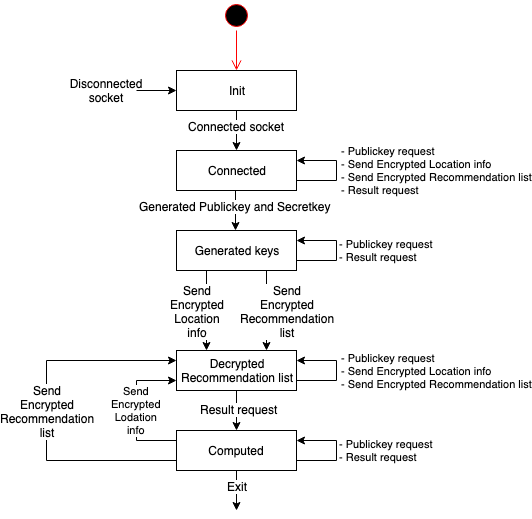

The diagram above was exported from draw.io. Its source (the exported page's mxGraphModel, read from the mxfile embedded in the PNG):
<mxGraphModel dx="759" dy="611" grid="1" gridSize="10" guides="1" tooltips="1" connect="1" arrows="1" fold="1" page="1" pageScale="1" pageWidth="1654" pageHeight="1169" math="0" shadow="0">
  <root>
    <mxCell id="0" />
    <mxCell id="1" parent="0" />
    <mxCell id="2" style="edgeStyle=orthogonalEdgeStyle;rounded=0;orthogonalLoop=1;jettySize=auto;html=1;exitX=0.5;exitY=1;exitDx=0;exitDy=0;entryX=0.5;entryY=0;entryDx=0;entryDy=0;" edge="1" source="4" target="23" parent="1">
      <mxGeometry relative="1" as="geometry">
        <mxPoint x="950" y="210" as="targetPoint" />
      </mxGeometry>
    </mxCell>
    <mxCell id="3" value="Connected socket" style="text;html=1;resizable=0;points=[];align=center;verticalAlign=middle;labelBackgroundColor=#ffffff;" vertex="1" connectable="0" parent="2">
      <mxGeometry x="-0.25" y="-1" relative="1" as="geometry">
        <mxPoint as="offset" />
      </mxGeometry>
    </mxCell>
    <mxCell id="4" value="Init" style="rounded=0;whiteSpace=wrap;html=1;" vertex="1" parent="1">
      <mxGeometry x="890" y="140" width="120" height="40" as="geometry" />
    </mxCell>
    <mxCell id="5" style="edgeStyle=orthogonalEdgeStyle;rounded=0;orthogonalLoop=1;jettySize=auto;html=1;exitX=0.25;exitY=1;exitDx=0;exitDy=0;entryX=0.25;entryY=0;entryDx=0;entryDy=0;" edge="1" source="9" target="12" parent="1">
      <mxGeometry relative="1" as="geometry" />
    </mxCell>
    <mxCell id="6" value="Send&lt;br&gt;Encrypted&lt;br&gt;Location&lt;br&gt;info&lt;br&gt;" style="text;html=1;resizable=0;points=[];align=center;verticalAlign=middle;labelBackgroundColor=#ffffff;" vertex="1" connectable="0" parent="5">
      <mxGeometry x="0.075" y="3" relative="1" as="geometry">
        <mxPoint x="-13" y="-3" as="offset" />
      </mxGeometry>
    </mxCell>
    <mxCell id="7" style="edgeStyle=orthogonalEdgeStyle;rounded=0;orthogonalLoop=1;jettySize=auto;html=1;exitX=0.75;exitY=1;exitDx=0;exitDy=0;entryX=0.75;entryY=0;entryDx=0;entryDy=0;" edge="1" source="9" target="12" parent="1">
      <mxGeometry relative="1" as="geometry" />
    </mxCell>
    <mxCell id="8" value="Send&lt;br&gt;Encrypted&lt;br&gt;Recommendation&lt;br&gt;list&lt;br&gt;" style="text;html=1;resizable=0;points=[];align=center;verticalAlign=middle;labelBackgroundColor=#ffffff;" vertex="1" connectable="0" parent="7">
      <mxGeometry x="-0.125" y="1" relative="1" as="geometry">
        <mxPoint x="19" y="5" as="offset" />
      </mxGeometry>
    </mxCell>
    <mxCell id="9" value="Generated keys" style="rounded=0;whiteSpace=wrap;html=1;" vertex="1" parent="1">
      <mxGeometry x="890" y="300" width="120" height="40" as="geometry" />
    </mxCell>
    <mxCell id="10" style="edgeStyle=orthogonalEdgeStyle;rounded=0;orthogonalLoop=1;jettySize=auto;html=1;exitX=0.5;exitY=1;exitDx=0;exitDy=0;" edge="1" source="12" target="18" parent="1">
      <mxGeometry relative="1" as="geometry" />
    </mxCell>
    <mxCell id="11" value="Result request" style="text;html=1;resizable=0;points=[];align=center;verticalAlign=middle;labelBackgroundColor=#ffffff;" vertex="1" connectable="0" parent="10">
      <mxGeometry x="-0.1" y="2" relative="1" as="geometry">
        <mxPoint as="offset" />
      </mxGeometry>
    </mxCell>
    <mxCell id="12" value="Decrypted&lt;br&gt;Recommendation list&lt;br&gt;" style="rounded=0;whiteSpace=wrap;html=1;" vertex="1" parent="1">
      <mxGeometry x="890" y="420" width="120" height="40" as="geometry" />
    </mxCell>
    <mxCell id="13" style="edgeStyle=orthogonalEdgeStyle;rounded=0;orthogonalLoop=1;jettySize=auto;html=1;exitX=0.5;exitY=1;exitDx=0;exitDy=0;entryX=0.5;entryY=0;entryDx=0;entryDy=0;" edge="1" source="18" parent="1">
      <mxGeometry relative="1" as="geometry">
        <mxPoint x="950" y="580" as="targetPoint" />
      </mxGeometry>
    </mxCell>
    <mxCell id="14" value="Exit" style="text;html=1;resizable=0;points=[];align=center;verticalAlign=middle;labelBackgroundColor=#ffffff;" vertex="1" connectable="0" parent="13">
      <mxGeometry x="-0.25" relative="1" as="geometry">
        <mxPoint as="offset" />
      </mxGeometry>
    </mxCell>
    <mxCell id="15" value="Send&lt;br&gt;Encrypted&lt;br&gt;Lodation&lt;br&gt;info&lt;br&gt;" style="edgeStyle=orthogonalEdgeStyle;rounded=0;orthogonalLoop=1;jettySize=auto;html=1;exitX=0;exitY=0.25;exitDx=0;exitDy=0;entryX=0;entryY=0.75;entryDx=0;entryDy=0;" edge="1" source="18" target="12" parent="1">
      <mxGeometry relative="1" as="geometry">
        <Array as="points">
          <mxPoint x="850" y="510" />
          <mxPoint x="850" y="450" />
        </Array>
      </mxGeometry>
    </mxCell>
    <mxCell id="16" style="edgeStyle=orthogonalEdgeStyle;rounded=0;orthogonalLoop=1;jettySize=auto;html=1;exitX=0;exitY=0.75;exitDx=0;exitDy=0;entryX=0;entryY=0.25;entryDx=0;entryDy=0;" edge="1" source="18" target="12" parent="1">
      <mxGeometry relative="1" as="geometry">
        <Array as="points">
          <mxPoint x="760" y="530" />
          <mxPoint x="760" y="430" />
        </Array>
      </mxGeometry>
    </mxCell>
    <mxCell id="17" value="Send&lt;br&gt;Encrypted&lt;br&gt;Recommendation&lt;br&gt;list&lt;br&gt;" style="text;html=1;resizable=0;points=[];align=center;verticalAlign=middle;labelBackgroundColor=#ffffff;" vertex="1" connectable="0" parent="16">
      <mxGeometry x="0.1" y="-2" relative="1" as="geometry">
        <mxPoint x="-2" y="18" as="offset" />
      </mxGeometry>
    </mxCell>
    <mxCell id="18" value="Computed" style="rounded=0;whiteSpace=wrap;html=1;" vertex="1" parent="1">
      <mxGeometry x="890" y="500" width="120" height="40" as="geometry" />
    </mxCell>
    <mxCell id="19" value="" style="endArrow=classic;html=1;entryX=0;entryY=0.5;entryDx=0;entryDy=0;" edge="1" target="4" parent="1">
      <mxGeometry width="50" height="50" relative="1" as="geometry">
        <mxPoint x="850" y="160" as="sourcePoint" />
        <mxPoint x="870" y="140" as="targetPoint" />
      </mxGeometry>
    </mxCell>
    <mxCell id="20" value="Disconnected socket" style="text;html=1;strokeColor=none;fillColor=none;align=center;verticalAlign=middle;whiteSpace=wrap;rounded=0;" vertex="1" parent="1">
      <mxGeometry x="800" y="150" width="40" height="20" as="geometry" />
    </mxCell>
    <mxCell id="21" value="" style="ellipse;html=1;shape=startState;fillColor=#000000;strokeColor=#ff0000;" vertex="1" parent="1">
      <mxGeometry x="935" y="70" width="30" height="30" as="geometry" />
    </mxCell>
    <mxCell id="22" value="" style="edgeStyle=orthogonalEdgeStyle;html=1;verticalAlign=bottom;endArrow=open;endSize=8;strokeColor=#ff0000;" edge="1" source="21" parent="1">
      <mxGeometry relative="1" as="geometry">
        <mxPoint x="950" y="140" as="targetPoint" />
      </mxGeometry>
    </mxCell>
    <mxCell id="23" value="Connected" style="rounded=0;whiteSpace=wrap;html=1;" vertex="1" parent="1">
      <mxGeometry x="890" y="220" width="120" height="40" as="geometry" />
    </mxCell>
    <mxCell id="24" style="edgeStyle=orthogonalEdgeStyle;rounded=0;orthogonalLoop=1;jettySize=auto;html=1;exitX=0.5;exitY=1;exitDx=0;exitDy=0;entryX=0.5;entryY=0;entryDx=0;entryDy=0;" edge="1" parent="1">
      <mxGeometry relative="1" as="geometry">
        <mxPoint x="949" y="260" as="sourcePoint" />
        <mxPoint x="949" y="300" as="targetPoint" />
      </mxGeometry>
    </mxCell>
    <mxCell id="25" value="Generated Publickey and Secretkey&lt;br&gt;" style="text;html=1;resizable=0;points=[];align=center;verticalAlign=middle;labelBackgroundColor=#ffffff;" vertex="1" connectable="0" parent="24">
      <mxGeometry x="-0.25" y="-1" relative="1" as="geometry">
        <mxPoint as="offset" />
      </mxGeometry>
    </mxCell>
    <mxCell id="26" value="&lt;div style=&quot;text-align: left&quot;&gt;- Publickey request&lt;/div&gt;&lt;div style=&quot;text-align: left&quot;&gt;- Send Encrypted Location info&lt;/div&gt;&lt;div style=&quot;text-align: left&quot;&gt;- Send Encrypted Recommendation list&lt;/div&gt;&lt;div style=&quot;text-align: left&quot;&gt;- Result request&lt;/div&gt;" style="edgeStyle=orthogonalEdgeStyle;rounded=0;orthogonalLoop=1;jettySize=auto;html=1;exitX=1;exitY=0.75;exitDx=0;exitDy=0;entryX=1;entryY=0.25;entryDx=0;entryDy=0;" edge="1" source="23" target="23" parent="1">
      <mxGeometry x="0.2" y="100" relative="1" as="geometry">
        <Array as="points">
          <mxPoint x="1050" y="250" />
          <mxPoint x="1050" y="230" />
        </Array>
        <mxPoint x="100" y="-90" as="offset" />
      </mxGeometry>
    </mxCell>
    <mxCell id="27" value="&lt;div style=&quot;text-align: left&quot;&gt;- Publickey request&lt;/div&gt;&lt;div style=&quot;text-align: left&quot;&gt;- Result request&lt;/div&gt;" style="edgeStyle=orthogonalEdgeStyle;rounded=0;orthogonalLoop=1;jettySize=auto;html=1;exitX=1;exitY=0.75;exitDx=0;exitDy=0;entryX=1;entryY=0.25;entryDx=0;entryDy=0;" edge="1" parent="1">
      <mxGeometry x="0.2" y="51" relative="1" as="geometry">
        <mxPoint x="1010" y="330" as="sourcePoint" />
        <mxPoint x="1010" y="310" as="targetPoint" />
        <Array as="points">
          <mxPoint x="1050" y="330" />
          <mxPoint x="1050" y="310" />
        </Array>
        <mxPoint x="50" y="-41" as="offset" />
      </mxGeometry>
    </mxCell>
    <mxCell id="28" value="&lt;div style=&quot;text-align: left&quot;&gt;- Publickey request&lt;/div&gt;&lt;div style=&quot;text-align: left&quot;&gt;- Send Encrypted Location info&lt;/div&gt;&lt;div style=&quot;text-align: left&quot;&gt;- Send Encrypted Recommendation list&lt;/div&gt;" style="edgeStyle=orthogonalEdgeStyle;rounded=0;orthogonalLoop=1;jettySize=auto;html=1;exitX=1;exitY=0.75;exitDx=0;exitDy=0;entryX=1;entryY=0.25;entryDx=0;entryDy=0;" edge="1" parent="1">
      <mxGeometry x="0.2" y="100" relative="1" as="geometry">
        <mxPoint x="1010" y="450" as="sourcePoint" />
        <mxPoint x="1010" y="430" as="targetPoint" />
        <Array as="points">
          <mxPoint x="1050" y="450" />
          <mxPoint x="1050" y="430" />
        </Array>
        <mxPoint x="100" y="-90" as="offset" />
      </mxGeometry>
    </mxCell>
    <mxCell id="29" value="&lt;div style=&quot;text-align: left&quot;&gt;- Publickey request&lt;/div&gt;&lt;div style=&quot;text-align: left&quot;&gt;- Result request&lt;/div&gt;" style="edgeStyle=orthogonalEdgeStyle;rounded=0;orthogonalLoop=1;jettySize=auto;html=1;exitX=1;exitY=0.75;exitDx=0;exitDy=0;entryX=1;entryY=0.25;entryDx=0;entryDy=0;" edge="1" parent="1">
      <mxGeometry x="0.2" y="51" relative="1" as="geometry">
        <mxPoint x="1010" y="530" as="sourcePoint" />
        <mxPoint x="1010" y="510" as="targetPoint" />
        <Array as="points">
          <mxPoint x="1050" y="530" />
          <mxPoint x="1050" y="510" />
        </Array>
        <mxPoint x="50" y="-41" as="offset" />
      </mxGeometry>
    </mxCell>
  </root>
</mxGraphModel>